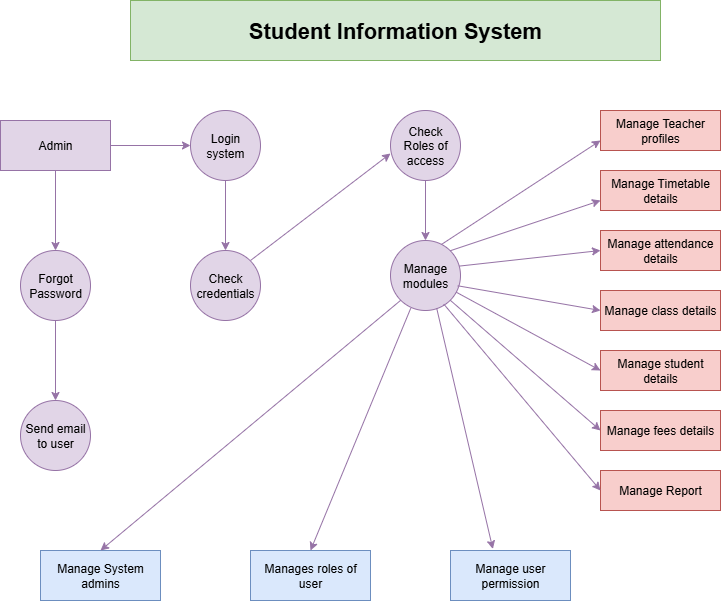

The diagram above was exported from draw.io. Its source (the exported page's mxGraphModel, read from the mxfile embedded in the PNG):
<mxGraphModel dx="1034" dy="570" grid="1" gridSize="10" guides="1" tooltips="1" connect="1" arrows="1" fold="1" page="1" pageScale="1" pageWidth="850" pageHeight="1100" math="0" shadow="0">
  <root>
    <mxCell id="0" />
    <mxCell id="1" parent="0" />
    <mxCell id="znF-Ldrz0PSZZ4knuItJ-1" value="&lt;h1&gt;&lt;font style=&quot;font-size: 22px; color: light-dark(rgb(0, 0, 0), rgb(51, 0, 102));&quot;&gt;Student Information System&lt;/font&gt;&lt;/h1&gt;" style="rounded=0;whiteSpace=wrap;html=1;fillColor=#d5e8d4;strokeColor=#82b366;labelBackgroundColor=none;" vertex="1" parent="1">
      <mxGeometry x="280" y="20" width="530" height="60" as="geometry" />
    </mxCell>
    <mxCell id="znF-Ldrz0PSZZ4knuItJ-2" value="" style="edgeStyle=orthogonalEdgeStyle;rounded=0;orthogonalLoop=1;jettySize=auto;html=1;strokeColor=#9673a6;labelBackgroundColor=none;fontColor=default;fillColor=#e1d5e7;" edge="1" parent="1" source="znF-Ldrz0PSZZ4knuItJ-4" target="znF-Ldrz0PSZZ4knuItJ-11">
      <mxGeometry relative="1" as="geometry" />
    </mxCell>
    <mxCell id="znF-Ldrz0PSZZ4knuItJ-3" value="" style="edgeStyle=orthogonalEdgeStyle;rounded=0;orthogonalLoop=1;jettySize=auto;html=1;strokeColor=#9673a6;labelBackgroundColor=none;fontColor=default;fillColor=#e1d5e7;" edge="1" parent="1" source="znF-Ldrz0PSZZ4knuItJ-4" target="znF-Ldrz0PSZZ4knuItJ-6">
      <mxGeometry relative="1" as="geometry" />
    </mxCell>
    <mxCell id="znF-Ldrz0PSZZ4knuItJ-4" value="Admin" style="rounded=0;whiteSpace=wrap;html=1;fillColor=#e1d5e7;strokeColor=#9673a6;labelBackgroundColor=none;" vertex="1" parent="1">
      <mxGeometry x="150" y="140" width="110" height="50" as="geometry" />
    </mxCell>
    <mxCell id="znF-Ldrz0PSZZ4knuItJ-5" value="" style="edgeStyle=orthogonalEdgeStyle;rounded=0;orthogonalLoop=1;jettySize=auto;html=1;strokeColor=#9673a6;labelBackgroundColor=none;fontColor=default;fillColor=#e1d5e7;" edge="1" parent="1" source="znF-Ldrz0PSZZ4knuItJ-6" target="znF-Ldrz0PSZZ4knuItJ-8">
      <mxGeometry relative="1" as="geometry" />
    </mxCell>
    <mxCell id="znF-Ldrz0PSZZ4knuItJ-6" value="Forgot Password" style="ellipse;whiteSpace=wrap;html=1;aspect=fixed;fillColor=#e1d5e7;strokeColor=#9673a6;labelBackgroundColor=none;" vertex="1" parent="1">
      <mxGeometry x="170" y="270" width="70" height="70" as="geometry" />
    </mxCell>
    <mxCell id="znF-Ldrz0PSZZ4knuItJ-7" style="edgeStyle=orthogonalEdgeStyle;rounded=0;orthogonalLoop=1;jettySize=auto;html=1;exitX=0.5;exitY=1;exitDx=0;exitDy=0;strokeColor=#9673a6;labelBackgroundColor=none;fontColor=default;fillColor=#e1d5e7;" edge="1" parent="1" source="znF-Ldrz0PSZZ4knuItJ-4" target="znF-Ldrz0PSZZ4knuItJ-4">
      <mxGeometry relative="1" as="geometry" />
    </mxCell>
    <mxCell id="znF-Ldrz0PSZZ4knuItJ-8" value="Send email to user" style="ellipse;whiteSpace=wrap;html=1;aspect=fixed;fillColor=#e1d5e7;strokeColor=#9673a6;labelBackgroundColor=none;" vertex="1" parent="1">
      <mxGeometry x="170" y="420" width="70" height="70" as="geometry" />
    </mxCell>
    <mxCell id="znF-Ldrz0PSZZ4knuItJ-9" value="Manage System admins" style="rounded=0;whiteSpace=wrap;html=1;fillColor=#dae8fc;strokeColor=#6c8ebf;labelBackgroundColor=none;" vertex="1" parent="1">
      <mxGeometry x="190" y="570" width="120" height="50" as="geometry" />
    </mxCell>
    <mxCell id="znF-Ldrz0PSZZ4knuItJ-10" value="" style="edgeStyle=orthogonalEdgeStyle;rounded=0;orthogonalLoop=1;jettySize=auto;html=1;strokeColor=#9673a6;labelBackgroundColor=none;fontColor=default;fillColor=#e1d5e7;" edge="1" parent="1" source="znF-Ldrz0PSZZ4knuItJ-11" target="znF-Ldrz0PSZZ4knuItJ-14">
      <mxGeometry relative="1" as="geometry" />
    </mxCell>
    <mxCell id="znF-Ldrz0PSZZ4knuItJ-11" value="Login system" style="ellipse;whiteSpace=wrap;html=1;aspect=fixed;fillColor=#e1d5e7;strokeColor=#9673a6;labelBackgroundColor=none;" vertex="1" parent="1">
      <mxGeometry x="340" y="130" width="70" height="70" as="geometry" />
    </mxCell>
    <mxCell id="znF-Ldrz0PSZZ4knuItJ-12" value="" style="edgeStyle=orthogonalEdgeStyle;rounded=0;orthogonalLoop=1;jettySize=auto;html=1;strokeColor=#9673a6;labelBackgroundColor=none;fontColor=default;fillColor=#e1d5e7;" edge="1" parent="1" source="znF-Ldrz0PSZZ4knuItJ-13" target="znF-Ldrz0PSZZ4knuItJ-15">
      <mxGeometry relative="1" as="geometry" />
    </mxCell>
    <mxCell id="znF-Ldrz0PSZZ4knuItJ-13" value="Check Roles of access" style="ellipse;whiteSpace=wrap;html=1;aspect=fixed;fillColor=#e1d5e7;strokeColor=#9673a6;labelBackgroundColor=none;" vertex="1" parent="1">
      <mxGeometry x="540" y="130" width="70" height="70" as="geometry" />
    </mxCell>
    <mxCell id="znF-Ldrz0PSZZ4knuItJ-14" value="Check credentials" style="ellipse;whiteSpace=wrap;html=1;aspect=fixed;fillColor=#e1d5e7;strokeColor=#9673a6;labelBackgroundColor=none;" vertex="1" parent="1">
      <mxGeometry x="340" y="270" width="70" height="70" as="geometry" />
    </mxCell>
    <mxCell id="znF-Ldrz0PSZZ4knuItJ-15" value="Manage modules" style="ellipse;whiteSpace=wrap;html=1;aspect=fixed;fillColor=#e1d5e7;strokeColor=#9673a6;labelBackgroundColor=none;" vertex="1" parent="1">
      <mxGeometry x="540" y="260" width="70" height="70" as="geometry" />
    </mxCell>
    <mxCell id="znF-Ldrz0PSZZ4knuItJ-17" value="Manage Teacher profiles" style="rounded=0;whiteSpace=wrap;html=1;fillColor=#f8cecc;strokeColor=#b85450;labelBackgroundColor=none;" vertex="1" parent="1">
      <mxGeometry x="750" y="130" width="120" height="40" as="geometry" />
    </mxCell>
    <mxCell id="znF-Ldrz0PSZZ4knuItJ-18" value="Manages roles of user" style="rounded=0;whiteSpace=wrap;html=1;fillColor=#dae8fc;strokeColor=#6c8ebf;labelBackgroundColor=none;" vertex="1" parent="1">
      <mxGeometry x="400" y="570" width="120" height="50" as="geometry" />
    </mxCell>
    <mxCell id="znF-Ldrz0PSZZ4knuItJ-19" value="Manage user permission" style="rounded=0;whiteSpace=wrap;html=1;fillColor=#dae8fc;strokeColor=#6c8ebf;labelBackgroundColor=none;" vertex="1" parent="1">
      <mxGeometry x="600" y="570" width="120" height="50" as="geometry" />
    </mxCell>
    <mxCell id="znF-Ldrz0PSZZ4knuItJ-20" value="Manage Timetable details" style="rounded=0;whiteSpace=wrap;html=1;fillColor=#f8cecc;strokeColor=#b85450;labelBackgroundColor=none;" vertex="1" parent="1">
      <mxGeometry x="750" y="190" width="120" height="40" as="geometry" />
    </mxCell>
    <mxCell id="znF-Ldrz0PSZZ4knuItJ-21" value="Manage attendance details" style="rounded=0;whiteSpace=wrap;html=1;fillColor=#f8cecc;strokeColor=#b85450;labelBackgroundColor=none;" vertex="1" parent="1">
      <mxGeometry x="750" y="250" width="120" height="40" as="geometry" />
    </mxCell>
    <mxCell id="znF-Ldrz0PSZZ4knuItJ-22" value="Manage student details" style="rounded=0;whiteSpace=wrap;html=1;fillColor=#f8cecc;strokeColor=#b85450;labelBackgroundColor=none;" vertex="1" parent="1">
      <mxGeometry x="750" y="370" width="120" height="40" as="geometry" />
    </mxCell>
    <mxCell id="znF-Ldrz0PSZZ4knuItJ-23" value="Manage class details" style="rounded=0;whiteSpace=wrap;html=1;fillColor=#f8cecc;strokeColor=#b85450;labelBackgroundColor=none;" vertex="1" parent="1">
      <mxGeometry x="750" y="310" width="120" height="40" as="geometry" />
    </mxCell>
    <mxCell id="znF-Ldrz0PSZZ4knuItJ-24" value="Manage fees details" style="rounded=0;whiteSpace=wrap;html=1;fillColor=#f8cecc;strokeColor=#b85450;labelBackgroundColor=none;" vertex="1" parent="1">
      <mxGeometry x="750" y="430" width="120" height="40" as="geometry" />
    </mxCell>
    <mxCell id="znF-Ldrz0PSZZ4knuItJ-25" value="Manage Report" style="rounded=0;whiteSpace=wrap;html=1;fillColor=#f8cecc;strokeColor=#b85450;labelBackgroundColor=none;" vertex="1" parent="1">
      <mxGeometry x="750" y="490" width="120" height="40" as="geometry" />
    </mxCell>
    <mxCell id="znF-Ldrz0PSZZ4knuItJ-26" value="" style="endArrow=classic;html=1;rounded=0;strokeColor=#9673a6;labelBackgroundColor=none;fontColor=default;fillColor=#e1d5e7;" edge="1" parent="1">
      <mxGeometry width="50" height="50" relative="1" as="geometry">
        <mxPoint x="400" y="280" as="sourcePoint" />
        <mxPoint x="540" y="173" as="targetPoint" />
      </mxGeometry>
    </mxCell>
    <mxCell id="znF-Ldrz0PSZZ4knuItJ-27" value="" style="endArrow=classic;html=1;rounded=0;entryX=0;entryY=0.75;entryDx=0;entryDy=0;exitX=1;exitY=0;exitDx=0;exitDy=0;strokeColor=#9673a6;labelBackgroundColor=none;fontColor=default;fillColor=#e1d5e7;" edge="1" parent="1" source="znF-Ldrz0PSZZ4knuItJ-15" target="znF-Ldrz0PSZZ4knuItJ-20">
      <mxGeometry width="50" height="50" relative="1" as="geometry">
        <mxPoint x="610" y="280" as="sourcePoint" />
        <mxPoint x="660" y="230" as="targetPoint" />
      </mxGeometry>
    </mxCell>
    <mxCell id="znF-Ldrz0PSZZ4knuItJ-28" value="" style="endArrow=classic;html=1;rounded=0;entryX=0;entryY=0.75;entryDx=0;entryDy=0;exitX=0.73;exitY=0.055;exitDx=0;exitDy=0;exitPerimeter=0;strokeColor=#9673a6;labelBackgroundColor=none;fontColor=default;fillColor=#e1d5e7;" edge="1" parent="1" source="znF-Ldrz0PSZZ4knuItJ-15" target="znF-Ldrz0PSZZ4knuItJ-17">
      <mxGeometry width="50" height="50" relative="1" as="geometry">
        <mxPoint x="590" y="260" as="sourcePoint" />
        <mxPoint x="730" y="200" as="targetPoint" />
      </mxGeometry>
    </mxCell>
    <mxCell id="znF-Ldrz0PSZZ4knuItJ-29" value="" style="endArrow=classic;html=1;rounded=0;entryX=0;entryY=0.5;entryDx=0;entryDy=0;exitX=0.98;exitY=0.366;exitDx=0;exitDy=0;exitPerimeter=0;strokeColor=#9673a6;labelBackgroundColor=none;fontColor=default;fillColor=#e1d5e7;" edge="1" parent="1" source="znF-Ldrz0PSZZ4knuItJ-15" target="znF-Ldrz0PSZZ4knuItJ-21">
      <mxGeometry width="50" height="50" relative="1" as="geometry">
        <mxPoint x="610" y="290" as="sourcePoint" />
        <mxPoint x="750" y="230" as="targetPoint" />
      </mxGeometry>
    </mxCell>
    <mxCell id="znF-Ldrz0PSZZ4knuItJ-30" value="" style="endArrow=classic;html=1;rounded=0;entryX=0;entryY=0.5;entryDx=0;entryDy=0;exitX=0.96;exitY=0.647;exitDx=0;exitDy=0;exitPerimeter=0;strokeColor=#9673a6;labelBackgroundColor=none;fontColor=default;fillColor=#e1d5e7;" edge="1" parent="1" source="znF-Ldrz0PSZZ4knuItJ-15" target="znF-Ldrz0PSZZ4knuItJ-23">
      <mxGeometry width="50" height="50" relative="1" as="geometry">
        <mxPoint x="610" y="310" as="sourcePoint" />
        <mxPoint x="750" y="250" as="targetPoint" />
      </mxGeometry>
    </mxCell>
    <mxCell id="znF-Ldrz0PSZZ4knuItJ-31" value="" style="endArrow=classic;html=1;rounded=0;entryX=0;entryY=0.5;entryDx=0;entryDy=0;strokeColor=#9673a6;labelBackgroundColor=none;fontColor=default;fillColor=#e1d5e7;" edge="1" parent="1" source="znF-Ldrz0PSZZ4knuItJ-15" target="znF-Ldrz0PSZZ4knuItJ-22">
      <mxGeometry width="50" height="50" relative="1" as="geometry">
        <mxPoint x="600" y="320" as="sourcePoint" />
        <mxPoint x="740" y="260" as="targetPoint" />
      </mxGeometry>
    </mxCell>
    <mxCell id="znF-Ldrz0PSZZ4knuItJ-32" value="" style="endArrow=classic;html=1;rounded=0;entryX=0;entryY=0.5;entryDx=0;entryDy=0;exitX=1;exitY=1;exitDx=0;exitDy=0;strokeColor=#9673a6;labelBackgroundColor=none;fontColor=default;fillColor=#e1d5e7;" edge="1" parent="1" source="znF-Ldrz0PSZZ4knuItJ-15" target="znF-Ldrz0PSZZ4knuItJ-24">
      <mxGeometry width="50" height="50" relative="1" as="geometry">
        <mxPoint x="580" y="330" as="sourcePoint" />
        <mxPoint x="720" y="270" as="targetPoint" />
      </mxGeometry>
    </mxCell>
    <mxCell id="znF-Ldrz0PSZZ4knuItJ-33" value="" style="endArrow=classic;html=1;rounded=0;entryX=0;entryY=0.5;entryDx=0;entryDy=0;exitX=0.76;exitY=0.907;exitDx=0;exitDy=0;exitPerimeter=0;strokeColor=#9673a6;labelBackgroundColor=none;fontColor=default;fillColor=#e1d5e7;" edge="1" parent="1" source="znF-Ldrz0PSZZ4knuItJ-15" target="znF-Ldrz0PSZZ4knuItJ-25">
      <mxGeometry width="50" height="50" relative="1" as="geometry">
        <mxPoint x="590" y="330" as="sourcePoint" />
        <mxPoint x="710" y="270" as="targetPoint" />
      </mxGeometry>
    </mxCell>
    <mxCell id="znF-Ldrz0PSZZ4knuItJ-34" value="" style="endArrow=classic;html=1;rounded=0;entryX=0.353;entryY=-0.031;entryDx=0;entryDy=0;entryPerimeter=0;exitX=0.66;exitY=0.968;exitDx=0;exitDy=0;exitPerimeter=0;strokeColor=#9673a6;labelBackgroundColor=none;fontColor=default;fillColor=#e1d5e7;" edge="1" parent="1" source="znF-Ldrz0PSZZ4knuItJ-15" target="znF-Ldrz0PSZZ4knuItJ-19">
      <mxGeometry width="50" height="50" relative="1" as="geometry">
        <mxPoint x="580" y="320" as="sourcePoint" />
        <mxPoint x="710" y="350" as="targetPoint" />
        <Array as="points" />
      </mxGeometry>
    </mxCell>
    <mxCell id="znF-Ldrz0PSZZ4knuItJ-35" value="" style="endArrow=classic;html=1;rounded=0;entryX=0.5;entryY=0;entryDx=0;entryDy=0;exitX=0.289;exitY=0.968;exitDx=0;exitDy=0;exitPerimeter=0;strokeColor=#9673a6;labelBackgroundColor=none;fontColor=default;fillColor=#e1d5e7;" edge="1" parent="1" source="znF-Ldrz0PSZZ4knuItJ-15" target="znF-Ldrz0PSZZ4knuItJ-18">
      <mxGeometry width="50" height="50" relative="1" as="geometry">
        <mxPoint x="540" y="450" as="sourcePoint" />
        <mxPoint x="680" y="390" as="targetPoint" />
      </mxGeometry>
    </mxCell>
    <mxCell id="znF-Ldrz0PSZZ4knuItJ-36" value="" style="endArrow=classic;html=1;rounded=0;entryX=0.5;entryY=0;entryDx=0;entryDy=0;exitX=0;exitY=1;exitDx=0;exitDy=0;strokeColor=#9673a6;labelBackgroundColor=none;fontColor=default;fillColor=#e1d5e7;" edge="1" parent="1" source="znF-Ldrz0PSZZ4knuItJ-15" target="znF-Ldrz0PSZZ4knuItJ-9">
      <mxGeometry width="50" height="50" relative="1" as="geometry">
        <mxPoint x="530" y="380" as="sourcePoint" />
        <mxPoint x="670" y="320" as="targetPoint" />
      </mxGeometry>
    </mxCell>
  </root>
</mxGraphModel>